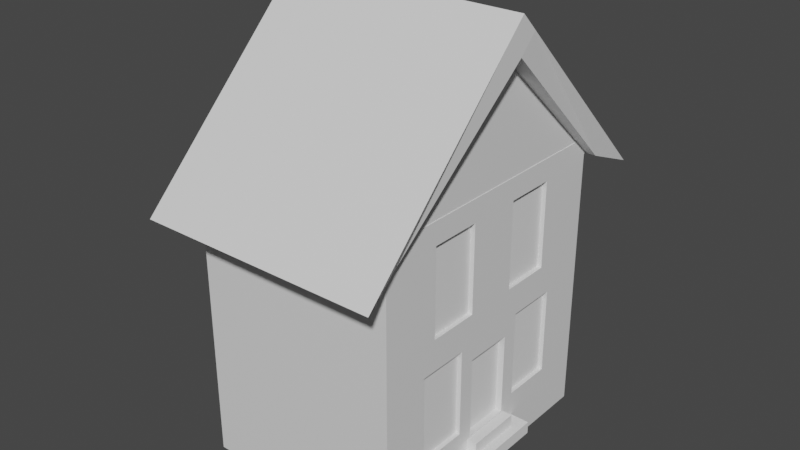 # Source: House.blend  (saved by Blender 2.91.10; exported with 4.5.12 LTS)
import bpy
from mathutils import Matrix  # noqa: F401  (used for matrix-valued properties, if any)

bpy.ops.wm.read_factory_settings(use_empty=True)
scene = bpy.context.scene
scene.name = 'Scene'

# ---- collections
col_collection = bpy.data.collections.new('Collection'); scene.collection.children.link(col_collection)

# ---- materials (node trees are filled in below, after node groups)
mat_material = bpy.data.materials.new('Material')
mat_material.alpha_threshold = 0.0
mat_material.use_transparent_shadow = False
mat_material.line_color = (0.0, 0.0, 0.0, 1.0)
mat_material_001 = bpy.data.materials.new('Material.001')
mat_material_001.use_transparent_shadow = False
mat_material_002 = bpy.data.materials.new('Material.002')
mat_material_002.use_transparent_shadow = False

# ---- material node trees
mat_material.use_nodes = True; mat_material.node_tree.nodes.clear()
_N = mat_material.node_tree.nodes; _L = mat_material.node_tree.links
n0 = _N.new('ShaderNodeOutputMaterial'); n0.name = 'Material Output'; n0.location = (300, 300)
n1 = _N.new('ShaderNodeBsdfPrincipled'); n1.name = 'Principled BSDF'; n1.location = (10, 300)
n1.distribution = 'GGX'
n1.subsurface_method = 'BURLEY'
n1.inputs[2].default_value = 0.4
n1.inputs[3].default_value = 1.45
n1.inputs[27].default_value = (0.0, 0.0, 0.0, 1.0)
n1.inputs[28].default_value = 1.0
_L.new(n1.outputs[0], n0.inputs[0])
n0.is_active_output = True
mat_material_001.use_nodes = True; mat_material_001.node_tree.nodes.clear()
_N = mat_material_001.node_tree.nodes; _L = mat_material_001.node_tree.links
n0 = _N.new('ShaderNodeBsdfPrincipled'); n0.name = 'Principled BSDF'; n0.location = (10, 300)
n0.distribution = 'GGX'
n0.subsurface_method = 'BURLEY'
n0.inputs[3].default_value = 1.45
n0.inputs[27].default_value = (0.0, 0.0, 0.0, 1.0)
n0.inputs[28].default_value = 1.0
n1 = _N.new('ShaderNodeOutputMaterial'); n1.name = 'Material Output'; n1.location = (300, 300)
_L.new(n0.outputs[0], n1.inputs[0])
n1.is_active_output = True
mat_material_002.use_nodes = True; mat_material_002.node_tree.nodes.clear()
_N = mat_material_002.node_tree.nodes; _L = mat_material_002.node_tree.links
n0 = _N.new('ShaderNodeBsdfPrincipled'); n0.name = 'Principled BSDF'; n0.location = (10, 300)
n0.distribution = 'GGX'
n0.subsurface_method = 'BURLEY'
n0.inputs[3].default_value = 1.45
n0.inputs[27].default_value = (0.0, 0.0, 0.0, 1.0)
n0.inputs[28].default_value = 1.0
n1 = _N.new('ShaderNodeOutputMaterial'); n1.name = 'Material Output'; n1.location = (300, 300)
_L.new(n0.outputs[0], n1.inputs[0])
n1.is_active_output = True

# ---- world
world_world = bpy.data.worlds.new('World'); scene.world = world_world
world_world.use_nodes = True; world_world.node_tree.nodes.clear()
_N = world_world.node_tree.nodes; _L = world_world.node_tree.links
n0 = _N.new('ShaderNodeOutputWorld'); n0.name = 'World Output'; n0.location = (300, 300)
n1 = _N.new('ShaderNodeBackground'); n1.name = 'Background'; n1.location = (10, 300)
n1.inputs[0].default_value = (0.05088, 0.05088, 0.05088, 1.0)
_L.new(n1.outputs[0], n0.inputs[0])
n0.is_active_output = True
world_world.color = (0.05088, 0.05088, 0.05088)
world_world.use_sun_shadow = False
world_world.sun_shadow_jitter_overblur = 0.0

# ---- meshes
me_cube = bpy.data.meshes.new('Cube')
me_cube.from_pydata([(0.5171, 1.416, 1.32), (0.5171, 1.416, -1.589), (0.5171, -1.416, 1.32), (0.5171, -1.416, -1.589), (-1.579, 1.416, 1.32), (-1.579, 1.416, -1.589), (-1.579, -1.416, 1.32), (-1.579, -1.416, -1.589), (-1.579, 1.3, 1.137), (-1.579, 1.3, -1.406), (-1.579, -1.3, 1.137), (-1.579, -1.3, -1.406), (0.3784, 1.3, 1.137), (0.3784, 1.3, -1.406), (0.3784, -1.3, 1.137), (0.3784, -1.3, -1.406), (0.5171, 0.8004, 0.2075), (0.3784, 0.8004, 0.2075), (0.3784, 0.8004, 1.094), (0.5171, 0.8004, 1.094), (0.3784, 0.2763, 0.2075), (0.5171, 0.2763, 0.2075), (0.5171, 0.2763, 1.094), (0.3784, 0.2763, 1.094), (0.5171, -0.2763, 0.2075), (0.3784, -0.2763, 0.2075), (0.3784, -0.2763, 1.094), (0.5171, -0.2763, 1.094), (0.3784, -0.8004, 0.2075), (0.5171, -0.8004, 0.2075), (0.5171, -0.8004, 1.094), (0.3784, -0.8004, 1.094), (0.5171, -0.4097, -0.9962), (0.3784, -0.4097, -0.9962), (0.3784, -0.4097, -0.1099), (0.5171, -0.4097, -0.1099), (0.3784, -0.9337, -0.9962), (0.5171, -0.9337, -0.9962), (0.5171, -0.9337, -0.1099), (0.3784, -0.9337, -0.1099), (0.3784, -0.7323, -0.1099), (0.5171, -0.8317, -0.1099), (0.5171, 0.9337, -0.9962), (0.3784, 0.9337, -0.9962), (0.3784, 0.9337, -0.1099), (0.5171, 0.9337, -0.1099), (0.3784, 0.4097, -0.9962), (0.5171, 0.4097, -0.9962), (0.5171, 0.4097, -0.1099), (0.3784, 0.4097, -0.1099), (0.3784, 0.8986, -0.1099), (0.5171, 0.9091, -0.1099), (0.3784, 0.2487, -1.114), (0.3784, 0.2487, -0.9962), (0.5171, 0.2487, -0.9962), (0.5171, 0.2487, -1.114), (0.3784, 0.2487, -0.2774), (0.5171, 0.2487, -0.2774), (0.5171, -0.2487, -1.114), (0.3784, -0.2487, -1.114), (0.5171, -0.2487, -0.9962), (0.3784, -0.2487, -0.9962), (0.5171, -0.2487, -0.2774), (0.3784, -0.2487, -0.2774)], [], [(0, 4, 6, 2), (3, 2, 6, 7), (5, 7, 11, 9), (5, 1, 3, 7), (5, 4, 0, 1), (11, 10, 14, 15), (6, 4, 8, 10), (4, 5, 9, 8), (7, 6, 10, 11), (8, 9, 13, 12), (9, 11, 15, 13), (10, 8, 12, 14), (16, 19, 18, 17), (20, 23, 22, 21), (17, 20, 21, 16), (22, 23, 18, 19), (19, 0, 2, 22), (14, 12, 18, 23), (27, 26, 25, 24), (29, 28, 31, 30), (25, 28, 29, 24), (30, 31, 26, 27), (21, 22, 27, 24), (26, 23, 20, 25), (35, 34, 33, 32), (39, 38, 37, 36), (33, 36, 37, 32), (38, 39, 40, 34, 35, 41), (35, 24, 29, 41), (40, 28, 25, 34), (45, 44, 43, 42), (47, 46, 49, 48), (43, 46, 47, 42), (48, 49, 50, 44, 45, 51), (51, 16, 21, 48), (49, 20, 17, 50), (57, 56, 53, 52, 55, 54), (63, 62, 60, 58, 59, 61), (55, 52, 59, 58), (56, 57, 62, 63), (47, 48, 21, 24, 35, 32, 60, 62, 57, 54), (58, 60, 32, 37, 38, 41, 29, 30, 27, 22, 2, 3, 1, 0, 19, 16, 51, 45, 42, 47, 54, 55), (53, 46, 43, 44, 50, 17, 18, 12, 13, 15, 14, 23, 26, 31, 28, 40, 39, 36, 33, 61, 59, 52), (33, 34, 25, 20, 49, 46, 53, 56, 63, 61)])
_uv = me_cube.uv_layers.new(name='UVMap')
_uv.uv.foreach_set('vector', [0.625, 0.5, 0.875, 0.5, 0.875, 0.75, 0.625, 0.75, 0.375, 0.75, 0.625, 0.75, 0.625, 1.0, 0.375, 1.0, 0.125, 0.5, 0.125, 0.75, 0.125, 0.75, 0.125, 0.5, 0.125, 0.5, 0.375, 0.5, 0.375, 0.75, 0.125, 0.75, 0.375, 0.25, 0.625, 0.25, 0.625, 0.5, 0.375, 0.5, 0.375, 1.0, 0.625, 1.0, 0.625, 1.0, 0.375, 1.0, 0.875, 0.75, 0.875, 0.5, 0.875, 0.5, 0.875, 0.75, 0.625, 0.25, 0.375, 0.25, 0.375, 0.25, 0.625, 0.25, 0.375, 1.0, 0.625, 1.0, 0.625, 1.0, 0.375, 1.0, 0.625, 0.25, 0.375, 0.25, 0.375, 0.25, 0.625, 0.25, 0.125, 0.5, 0.125, 0.75, 0.125, 0.75, 0.125, 0.5, 0.875, 0.75, 0.875, 0.5, 0.875, 0.5, 0.875, 0.75, 0.375, 0.4513, 0.625, 0.4513, 0.625, 0.4039, 0.375, 0.4039, 0.375, 0.8461, 0.625, 0.8461, 0.625, 0.7987, 0.375, 0.7987, 0.2789, 0.5, 0.2789, 0.75, 0.3263, 0.75, 0.3263, 0.5, 0.6737, 0.75, 0.7211, 0.75, 0.7211, 0.5, 0.6737, 0.5, 0.586, 0.5543, 0.625, 0.5, 0.625, 0.75, 0.586, 0.6006, 0.625, 0.0, 0.625, 0.25, 0.5972, 0.202, 0.5972, 0.1516, 0.625, 0.4513, 0.625, 0.4039, 0.375, 0.4039, 0.375, 0.4513, 0.375, 0.7987, 0.375, 0.8461, 0.625, 0.8461, 0.625, 0.7987, 0.2789, 0.5, 0.2789, 0.75, 0.3263, 0.75, 0.3263, 0.5, 0.6737, 0.75, 0.7211, 0.75, 0.7211, 0.5, 0.6737, 0.5, 0.5163, 0.6006, 0.586, 0.6006, 0.586, 0.6494, 0.5163, 0.6494, 0.5972, 0.09842, 0.5972, 0.1516, 0.5184, 0.1516, 0.5184, 0.09842, 0.625, 0.4513, 0.625, 0.4039, 0.375, 0.4039, 0.375, 0.4513, 0.625, 0.8461, 0.625, 0.7987, 0.375, 0.7987, 0.375, 0.8461, 0.2789, 0.5, 0.2789, 0.75, 0.3263, 0.75, 0.3263, 0.5, 0.6737, 0.75, 0.7211, 0.75, 0.7211, 0.6539, 0.7211, 0.5, 0.6737, 0.5, 0.6737, 0.7013, 0.4914, 0.6612, 0.5163, 0.6494, 0.5163, 0.6957, 0.4914, 0.6984, 0.4902, 0.05457, 0.5184, 0.04803, 0.5184, 0.09842, 0.4902, 0.0856, 0.625, 0.4513, 0.625, 0.4039, 0.375, 0.4039, 0.375, 0.4513, 0.375, 0.7987, 0.375, 0.8461, 0.625, 0.8461, 0.625, 0.7987, 0.2789, 0.5, 0.2789, 0.75, 0.3263, 0.75, 0.3263, 0.5, 0.6737, 0.75, 0.7211, 0.75, 0.7211, 0.5168, 0.7211, 0.5, 0.6737, 0.5, 0.6737, 0.5118, 0.4914, 0.5447, 0.5163, 0.5543, 0.5163, 0.6006, 0.4914, 0.5888, 0.4902, 0.1644, 0.5184, 0.1516, 0.5184, 0.202, 0.4902, 0.2114, 0.625, 0.3673, 0.625, 0.2721, 0.4102, 0.2721, 0.375, 0.2721, 0.375, 0.3673, 0.4102, 0.3673, 0.625, 0.9779, 0.625, 0.8827, 0.4102, 0.8827, 0.375, 0.8827, 0.375, 0.9779, 0.4102, 0.9779, 0.2423, 0.5, 0.1471, 0.5, 0.1471, 0.75, 0.2423, 0.75, 0.8529, 0.5, 0.7577, 0.5, 0.7577, 0.75, 0.8529, 0.75, 0.4217, 0.5888, 0.4914, 0.5888, 0.5163, 0.6006, 0.5163, 0.6494, 0.4914, 0.6612, 0.4217, 0.6612, 0.4217, 0.647, 0.4782, 0.647, 0.4782, 0.603, 0.4217, 0.603, 0.4124, 0.647, 0.4217, 0.647, 0.4217, 0.6612, 0.4217, 0.7074, 0.4914, 0.7074, 0.4914, 0.6984, 0.5163, 0.6957, 0.586, 0.6957, 0.586, 0.6494, 0.586, 0.6006, 0.625, 0.75, 0.375, 0.75, 0.375, 0.5, 0.625, 0.5, 0.586, 0.5543, 0.5163, 0.5543, 0.4914, 0.5447, 0.4914, 0.5426, 0.4217, 0.5426, 0.4217, 0.5888, 0.4217, 0.603, 0.4124, 0.603, 0.4115, 0.1489, 0.4115, 0.1644, 0.4115, 0.2148, 0.4902, 0.2148, 0.4902, 0.2114, 0.5184, 0.202, 0.5972, 0.202, 0.625, 0.25, 0.375, 0.25, 0.375, 0.0, 0.625, 0.0, 0.5972, 0.1516, 0.5972, 0.09842, 0.5972, 0.04803, 0.5184, 0.04803, 0.4902, 0.05457, 0.4902, 0.0352, 0.4115, 0.0352, 0.4115, 0.0856, 0.4115, 0.1011, 0.401, 0.1011, 0.401, 0.1489, 0.4115, 0.0856, 0.4902, 0.0856, 0.5184, 0.09842, 0.5184, 0.1516, 0.4902, 0.1644, 0.4115, 0.1644, 0.4115, 0.1489, 0.4753, 0.1489, 0.4753, 0.1011, 0.4115, 0.1011])
me_cube.materials.append(mat_material)
me_cube.use_remesh_preserve_volume = False
me_cube.use_remesh_preserve_attributes = False
me_cube.use_mirror_vertex_groups = False
me_cube.update()
me_cube_002 = bpy.data.meshes.new('Cube.002')
me_cube_002.from_pydata([(0.1002, -0.262, -0.4432), (0.1002, -0.262, 0.4432), (0.1002, 0.262, -0.4432), (0.1002, 0.262, 0.4432), (0.2, -0.262, -0.4432), (0.2, -0.262, 0.4432), (0.2, 0.262, -0.4432), (0.2, 0.262, 0.4432), (0.1002, -0.3954, -1.647), (0.1002, -0.3954, -0.7605), (0.1002, 0.1286, -1.647), (0.1002, 0.1286, -0.7605), (0.2, -0.3954, -1.647), (0.2, -0.3954, -0.7605), (0.2, 0.1286, -1.647), (0.2, 0.1286, -0.7605), (0.1002, 0.8147, -0.4432), (0.1002, 0.8147, 0.4432), (0.1002, 1.339, -0.4432), (0.1002, 1.339, 0.4432), (0.2, 0.8147, -0.4432), (0.2, 0.8147, 0.4432), (0.2, 1.339, -0.4432), (0.2, 1.339, 0.4432), (0.1002, 0.948, -1.647), (0.1002, 0.948, -0.7605), (0.1002, 1.472, -1.647), (0.1002, 1.472, -0.7605), (0.2, 0.948, -1.647), (0.2, 0.948, -0.7605), (0.2, 1.472, -1.647), (0.2, 1.472, -0.7605)], [], [(0, 1, 3, 2), (2, 3, 7, 6), (6, 7, 5, 4), (4, 5, 1, 0), (2, 6, 4, 0), (7, 3, 1, 5), (8, 9, 11, 10), (10, 11, 15, 14), (14, 15, 13, 12), (12, 13, 9, 8), (10, 14, 12, 8), (15, 11, 9, 13), (16, 17, 19, 18), (18, 19, 23, 22), (22, 23, 21, 20), (20, 21, 17, 16), (18, 22, 20, 16), (23, 19, 17, 21), (24, 25, 27, 26), (26, 27, 31, 30), (30, 31, 29, 28), (28, 29, 25, 24), (26, 30, 28, 24), (31, 27, 25, 29)])
_uv = me_cube_002.uv_layers.new(name='UVMap')
_uv.uv.foreach_set('vector', [0.375, 0.0, 0.625, 0.0, 0.625, 0.25, 0.375, 0.25, 0.375, 0.25, 0.625, 0.25, 0.625, 0.5, 0.375, 0.5, 0.375, 0.5, 0.625, 0.5, 0.625, 0.75, 0.375, 0.75, 0.375, 0.75, 0.625, 0.75, 0.625, 1.0, 0.375, 1.0, 0.125, 0.5, 0.375, 0.5, 0.375, 0.75, 0.125, 0.75, 0.625, 0.5, 0.875, 0.5, 0.875, 0.75, 0.625, 0.75, 0.375, 0.0, 0.625, 0.0, 0.625, 0.25, 0.375, 0.25, 0.375, 0.25, 0.625, 0.25, 0.625, 0.5, 0.375, 0.5, 0.375, 0.5, 0.625, 0.5, 0.625, 0.75, 0.375, 0.75, 0.375, 0.75, 0.625, 0.75, 0.625, 1.0, 0.375, 1.0, 0.125, 0.5, 0.375, 0.5, 0.375, 0.75, 0.125, 0.75, 0.625, 0.5, 0.875, 0.5, 0.875, 0.75, 0.625, 0.75, 0.375, 0.0, 0.625, 0.0, 0.625, 0.25, 0.375, 0.25, 0.375, 0.25, 0.625, 0.25, 0.625, 0.5, 0.375, 0.5, 0.375, 0.5, 0.625, 0.5, 0.625, 0.75, 0.375, 0.75, 0.375, 0.75, 0.625, 0.75, 0.625, 1.0, 0.375, 1.0, 0.125, 0.5, 0.375, 0.5, 0.375, 0.75, 0.125, 0.75, 0.625, 0.5, 0.875, 0.5, 0.875, 0.75, 0.625, 0.75, 0.375, 0.0, 0.625, 0.0, 0.625, 0.25, 0.375, 0.25, 0.375, 0.25, 0.625, 0.25, 0.625, 0.5, 0.375, 0.5, 0.375, 0.5, 0.625, 0.5, 0.625, 0.75, 0.375, 0.75, 0.375, 0.75, 0.625, 0.75, 0.625, 1.0, 0.375, 1.0, 0.125, 0.5, 0.375, 0.5, 0.375, 0.75, 0.125, 0.75, 0.625, 0.5, 0.875, 0.5, 0.875, 0.75, 0.625, 0.75])
me_cube_002.use_remesh_fix_poles = True
me_cube_002.use_remesh_preserve_attributes = False
me_cube_002.use_mirror_vertex_groups = False
me_cube_002.update()
me_cube_005 = bpy.data.meshes.new('Cube.005')
me_cube_005.from_pydata([(-1.226, -1.841, 0.0), (-1.226, 1.841, -5.96e-08), (-1.226, 1.793e-08, 1.841), (1.243, -1.841, 0.0), (1.243, 1.841, -5.96e-08), (1.243, 1.793e-08, 1.841), (-1.226, 1.457, 0.148), (-1.226, -0.1786, 1.662), (1.152, 1.457, 0.148), (1.243, -0.1786, 1.662), (-1.226, -1.464, 0.1556), (-1.226, 0.171, 1.67), (1.243, 0.171, 1.67), (1.152, -1.464, 0.1556), (-1.226, -0.007595, 1.491), (1.243, -0.007595, 1.491), (1.046, -1.464, 0.1556), (1.046, -5.96e-08, 0.1595), (1.046, 1.457, 0.148), (1.046, -0.007595, 1.491), (-1.022, 1.457, 0.148), (-1.022, -5.96e-08, 0.1595), (-1.022, -0.007595, 1.491), (-1.022, -1.464, 0.1556)], [], [(14, 7, 2, 11), (11, 2, 5, 12), (9, 3, 13, 15), (13, 3, 0, 10), (9, 7, 0, 3), (5, 2, 7, 9), (1, 4, 8, 6), (12, 15, 8, 4), (10, 0, 7, 14), (14, 6, 20, 22), (8, 15, 19, 18), (1, 11, 12, 4), (6, 14, 11, 1), (18, 19, 16, 17), (21, 23, 22, 20), (10, 14, 22, 23), (22, 19, 16, 23), (22, 20, 18, 19), (15, 13, 16, 19), (5, 9, 15, 12)])
me_cube_005.polygons.foreach_set('material_index', [0, 0, 0, 0, 0, 0, 0, 0, 0, 0, 0, 0, 0, 1, 1, 0, 0, 0, 0, 0])
_uv = me_cube_005.uv_layers.new(name='UVMap')
_uv.uv.foreach_set('vector', [0.6018, 0.2257, 0.625, 0.2257, 0.625, 0.25, 0.6018, 0.25, 0.6018, 0.25, 0.625, 0.25, 0.625, 0.5, 0.6018, 0.5, 0.625, 0.5243, 0.625, 0.75, 0.6018, 0.75, 0.0, 0.0, 0.6018, 0.75, 0.625, 0.75, 0.625, 1.0, 0.6018, 1.0, 0.625, 0.5243, 0.875, 0.5243, 0.875, 0.75, 0.625, 0.75, 0.625, 0.5, 0.875, 0.5, 0.875, 0.5243, 0.625, 0.5243, 0.125, 0.5, 0.375, 0.5, 0.375, 0.5243, 0.125, 0.5243, 0.6018, 0.5, 0.0, 0.0, 0.375, 0.5243, 0.375, 0.5, 0.6018, 0.0, 0.625, 0.0, 0.625, 0.2257, 0.6018, 0.2257, 0.6018, 0.2257, 0.375, 0.2257, 0.375, 0.2257, 0.6018, 0.2257, 0.0, 0.0, 0.0, 0.0, 0.0, 0.0, 0.0, 0.0, 0.375, 0.25, 0.6018, 0.25, 0.6018, 0.5, 0.375, 0.5, 0.375, 0.2257, 0.6018, 0.2257, 0.6018, 0.25, 0.375, 0.25, 0.375, 0.5243, 0.6018, 0.5243, 0.6018, 0.75, 0.375, 0.75, 0.375, 0.0, 0.6018, 0.0, 0.6018, 0.2257, 0.375, 0.2257, 0.6018, 0.0, 0.6018, 0.2257, 0.6018, 0.2257, 0.6018, 0.0, 0.0, 0.0, 0.0, 0.0, 0.0, 0.0, 0.0, 0.0, 0.0, 0.0, 0.0, 0.0, 0.0, 0.0, 0.0, 0.0, 0.0, 0.0, 0.0, 0.0, 0.0, 0.0, 0.0, 0.0, 0.625, 0.5, 0.625, 0.5243, 0.0, 0.0, 0.6018, 0.5])
me_cube_005.materials.append(mat_material_001)
me_cube_005.materials.append(mat_material_002)
me_cube_005.use_remesh_fix_poles = True
me_cube_005.use_remesh_preserve_attributes = False
me_cube_005.use_mirror_vertex_groups = False
me_cube_005.update()
me_cube_006 = bpy.data.meshes.new('Cube.006')
me_cube_006.from_pydata([(-0.04774, -0.2487, -0.4184), (-0.04774, -0.2487, 0.4184), (-0.04774, 0.2487, -0.4184), (-0.04774, 0.2487, 0.4184), (0.04774, -0.2487, -0.4184), (0.04774, -0.2487, 0.4184), (0.04774, 0.2487, -0.4184), (0.04774, 0.2487, 0.4184)], [], [(0, 1, 3, 2), (2, 3, 7, 6), (6, 7, 5, 4), (4, 5, 1, 0), (2, 6, 4, 0), (7, 3, 1, 5)])
_uv = me_cube_006.uv_layers.new(name='UVMap')
_uv.uv.foreach_set('vector', [0.375, 0.0, 0.625, 0.0, 0.625, 0.25, 0.375, 0.25, 0.375, 0.25, 0.625, 0.25, 0.625, 0.5, 0.375, 0.5, 0.375, 0.5, 0.625, 0.5, 0.625, 0.75, 0.375, 0.75, 0.375, 0.75, 0.625, 0.75, 0.625, 1.0, 0.375, 1.0, 0.125, 0.5, 0.375, 0.5, 0.375, 0.75, 0.125, 0.75, 0.625, 0.5, 0.875, 0.5, 0.875, 0.75, 0.625, 0.75])
me_cube_006.use_remesh_fix_poles = True
me_cube_006.use_remesh_preserve_attributes = False
me_cube_006.use_mirror_vertex_groups = False
me_cube_006.update()
me_cube_007 = bpy.data.meshes.new('Cube.007')
me_cube_007.from_pydata([(-0.1016, -0.2826, -0.05069), (-0.1016, -0.2826, 0.07361), (-0.1016, 0.2826, -0.05069), (-0.1016, 0.2826, 0.07361), (0.1016, -0.2826, -0.05069), (0.1016, -0.2826, 0.07361), (0.1016, 0.2826, -0.05069), (0.1016, 0.2826, 0.07361), (-0.1549, 0.4309, -0.05069), (-0.1549, -0.4309, -0.05069), (0.1972, 0.4309, -0.05069), (0.1972, -0.4309, -0.05069), (-0.1549, 0.4309, -0.1754), (-0.1549, -0.4309, -0.1754), (0.1972, 0.4309, -0.1754), (0.1972, -0.4309, -0.1754)], [], [(0, 1, 3, 2), (2, 3, 7, 6), (6, 7, 5, 4), (4, 5, 1, 0), (2, 6, 10, 8), (7, 3, 1, 5), (11, 9, 13, 15), (0, 2, 8, 9), (6, 4, 11, 10), (4, 0, 9, 11), (12, 14, 15, 13), (8, 10, 14, 12), (10, 11, 15, 14), (9, 8, 12, 13)])
_uv = me_cube_007.uv_layers.new(name='UVMap')
_uv.uv.foreach_set('vector', [0.375, 0.0, 0.625, 0.0, 0.625, 0.25, 0.375, 0.25, 0.375, 0.25, 0.625, 0.25, 0.625, 0.5, 0.375, 0.5, 0.375, 0.5, 0.625, 0.5, 0.625, 0.75, 0.375, 0.75, 0.375, 0.75, 0.625, 0.75, 0.625, 1.0, 0.375, 1.0, 0.006331, 0.1661, 0.129, 0.114, 0.1507, 0.02671, 0.001048, 0.1072, 0.625, 0.5, 0.875, 0.5, 0.875, 0.75, 0.625, 0.75, 0.1504, 0.9732, 0.001956, 0.893, 0.0005818, 0.8871, 0.1697, 1.0, 0.009242, 0.8362, 0.006331, 0.1661, 0.001048, 0.1072, 0.001956, 0.893, 0.129, 0.114, 0.1327, 0.8835, 0.1504, 0.9732, 0.1507, 0.02671, 0.1327, 0.8835, 0.009242, 0.8362, 0.001956, 0.893, 0.1504, 0.9732, 4.118e-05, 0.1131, 0.1697, 4.118e-05, 0.1697, 1.0, 0.0005818, 0.8871, 0.001048, 0.1072, 0.1507, 0.02671, 0.1697, 4.118e-05, 4.118e-05, 0.1131, 0.1507, 0.02671, 0.1504, 0.9732, 0.1697, 1.0, 0.1697, 4.118e-05, 0.001956, 0.893, 0.001048, 0.1072, 4.118e-05, 0.1131, 0.0005818, 0.8871])
me_cube_007.use_remesh_fix_poles = True
me_cube_007.use_remesh_preserve_attributes = False
me_cube_007.use_mirror_vertex_groups = False
me_cube_007.update()

# ---- objects
ob_base = bpy.data.objects.new('Base', me_cube)
ob_window = bpy.data.objects.new('Window', me_cube_002)
ob_roof = bpy.data.objects.new('Roof', me_cube_005)
ob_door = bpy.data.objects.new('Door', me_cube_006)
ob_stairs = bpy.data.objects.new('Stairs', me_cube_007)

# ---- transforms, parenting, visibility, modifiers, constraints
ob_base.location = (0.0, 0.0, 0.0)
ob_base.lock_rotations_4d = False
ob_base.empty_display_type = 'ARROWS'
ob_base.lineart.crease_threshold = 0.0
ob_window.location = (0.2717, -0.5383, 0.6506)
ob_window.lineart.crease_threshold = 0.0
ob_roof.location = (-0.5338, 0.0, 1.001)
ob_roof.lineart.crease_threshold = 0.0
ob_door.location = (0.4035, 7.09e-08, -0.6957)
ob_door.lineart.crease_threshold = 0.0
ob_stairs.location = (0.5139, 0.0, -1.207)
ob_stairs.lineart.crease_threshold = 0.0

# ---- collection membership
col_collection.objects.link(ob_base)
col_collection.objects.link(ob_window)
col_collection.objects.link(ob_roof)
col_collection.objects.link(ob_door)
col_collection.objects.link(ob_stairs)

# ---- scene / render settings (as saved in the file)
scene.frame_start = 1; scene.frame_end = 250; scene.frame_set(1)
scene.render.engine = 'BLENDER_EEVEE_NEXT'
scene.cycles.use_denoising = False
scene.cycles.samples = 128
scene.cycles.sampling_pattern = 'TABULATED_SOBOL'
scene.cycles.use_adaptive_sampling = False
scene.cycles.use_light_tree = False
scene.view_settings.view_transform = 'Filmic'
bpy.context.view_layer.update()

# ---- added for rendering (the .blend has no active camera and no usable light): camera, sun
cam_auto = bpy.data.cameras.new('AutoCamera')
cam_auto.lens = 50.0
cam_auto.sensor_width = 36.0
cam_auto.clip_end = 1000.0
ob_auto_camera = bpy.data.objects.new('AutoCamera', cam_auto)
scene.collection.objects.link(ob_auto_camera)
ob_auto_camera.location = (5.27614, -6.96089, 5.26708)
ob_auto_camera.rotation_euler = (1.09748, -7.21219e-08, 0.694738)
scene.camera = ob_auto_camera
light_auto_sun = bpy.data.lights.new('AutoSun', 'SUN')
light_auto_sun.energy = 3.0
light_auto_sun.angle = 0.0523599
ob_auto_sun = bpy.data.objects.new('AutoSun', light_auto_sun)
scene.collection.objects.link(ob_auto_sun)
ob_auto_sun.rotation_euler = (0.872665, 0.174533, 0.523599)
bpy.context.view_layer.update()
